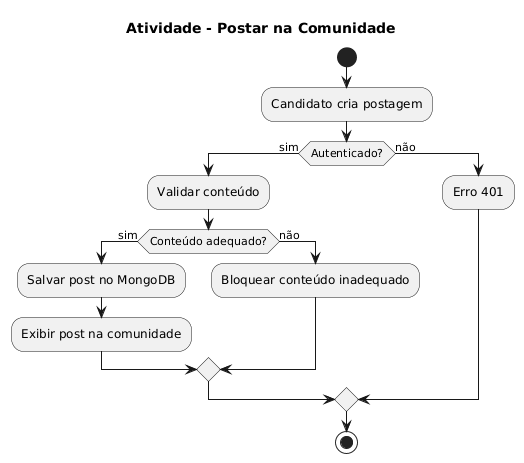

The diagram above was rendered by PlantUML. Its source (embedded in the PNG):
@startuml
title Atividade - Postar na Comunidade

start

:Candidato cria postagem;

if (Autenticado?) then (sim)
    :Validar conteúdo;
    if (Conteúdo adequado?) then (sim)
        :Salvar post no MongoDB;
        :Exibir post na comunidade;
    else (não)
        :Bloquear conteúdo inadequado;
    endif
else (não)
    :Erro 401;
endif

stop
@enduml